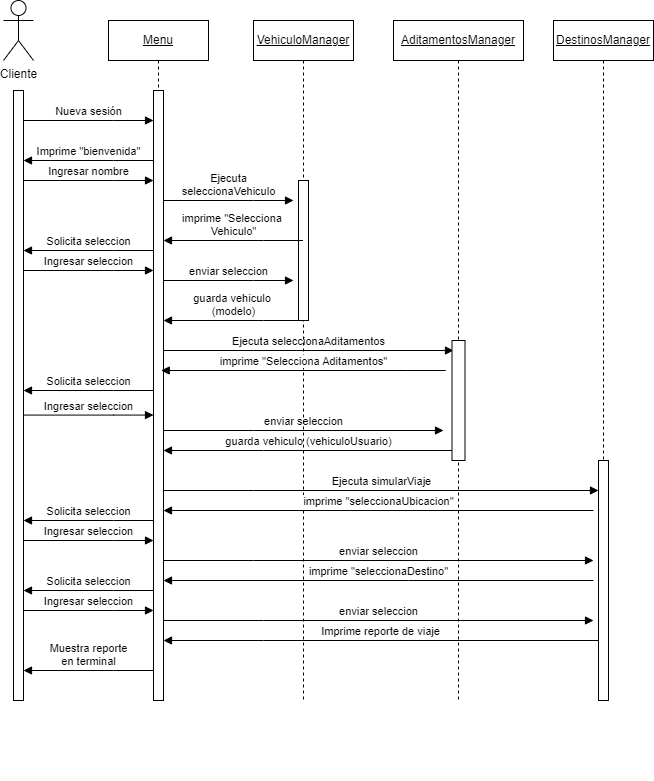

The diagram above was exported from draw.io. Its source (the exported page's mxGraphModel, read from the mxfile embedded in the PNG):
<mxGraphModel dx="1434" dy="746" grid="1" gridSize="10" guides="1" tooltips="1" connect="1" arrows="1" fold="1" page="1" pageScale="1" pageWidth="850" pageHeight="1100" math="0" shadow="0">
  <root>
    <mxCell id="0" />
    <mxCell id="1" parent="0" />
    <mxCell id="c1mDHpHYjoCVL941vJ1R-1" value="&lt;div&gt;Cliente&lt;/div&gt;" style="shape=umlActor;verticalLabelPosition=bottom;verticalAlign=top;html=1;" parent="1" vertex="1">
      <mxGeometry x="40" y="20" width="30" height="60" as="geometry" />
    </mxCell>
    <mxCell id="c1mDHpHYjoCVL941vJ1R-2" value="" style="html=1;points=[[0,0,0,0,5],[0,1,0,0,-5],[1,0,0,0,5],[1,1,0,0,-5]];perimeter=orthogonalPerimeter;outlineConnect=0;targetShapes=umlLifeline;portConstraint=eastwest;newEdgeStyle={&quot;curved&quot;:0,&quot;rounded&quot;:0};" parent="1" vertex="1">
      <mxGeometry x="50" y="110" width="10" height="610" as="geometry" />
    </mxCell>
    <mxCell id="VpPOD3AUNL2-uKsjuMEf-2" value="Nueva sesión" style="html=1;verticalAlign=bottom;endArrow=block;curved=0;rounded=0;" parent="1" source="c1mDHpHYjoCVL941vJ1R-2" target="VpPOD3AUNL2-uKsjuMEf-1" edge="1">
      <mxGeometry width="80" relative="1" as="geometry">
        <mxPoint x="380" y="320" as="sourcePoint" />
        <mxPoint x="460" y="320" as="targetPoint" />
        <Array as="points">
          <mxPoint x="150" y="140" />
        </Array>
      </mxGeometry>
    </mxCell>
    <mxCell id="VpPOD3AUNL2-uKsjuMEf-5" value="" style="group" parent="1" connectable="0" vertex="1">
      <mxGeometry x="145" y="40" width="100" height="760" as="geometry" />
    </mxCell>
    <mxCell id="VpPOD3AUNL2-uKsjuMEf-4" value="&lt;u&gt;Menu&lt;/u&gt;" style="shape=umlLifeline;perimeter=lifelinePerimeter;whiteSpace=wrap;html=1;container=1;dropTarget=0;collapsible=0;recursiveResize=0;outlineConnect=0;portConstraint=eastwest;newEdgeStyle={&quot;curved&quot;:0,&quot;rounded&quot;:0};" parent="VpPOD3AUNL2-uKsjuMEf-5" vertex="1">
      <mxGeometry width="100" height="680" as="geometry" />
    </mxCell>
    <mxCell id="VpPOD3AUNL2-uKsjuMEf-1" value="" style="html=1;points=[[0,0,0,0,5],[0,1,0,0,-5],[1,0,0,0,5],[1,1,0,0,-5]];perimeter=orthogonalPerimeter;outlineConnect=0;targetShapes=umlLifeline;portConstraint=eastwest;newEdgeStyle={&quot;curved&quot;:0,&quot;rounded&quot;:0};" parent="VpPOD3AUNL2-uKsjuMEf-5" vertex="1">
      <mxGeometry x="45" y="70" width="10" height="610" as="geometry" />
    </mxCell>
    <mxCell id="VpPOD3AUNL2-uKsjuMEf-21" value="&lt;div&gt;Ejecuta&lt;/div&gt;&lt;div&gt;seleccionaVehiculo&lt;/div&gt;" style="html=1;verticalAlign=bottom;endArrow=block;curved=0;rounded=0;" parent="VpPOD3AUNL2-uKsjuMEf-5" edge="1">
      <mxGeometry width="80" relative="1" as="geometry">
        <mxPoint x="55" y="180" as="sourcePoint" />
        <mxPoint x="185" y="180" as="targetPoint" />
        <Array as="points">
          <mxPoint x="145" y="180" />
        </Array>
      </mxGeometry>
    </mxCell>
    <mxCell id="ckfPDd2eHaiNSb66mFoD-8" value="enviar seleccion" style="html=1;verticalAlign=bottom;endArrow=block;curved=0;rounded=0;" parent="VpPOD3AUNL2-uKsjuMEf-5" edge="1">
      <mxGeometry width="80" relative="1" as="geometry">
        <mxPoint x="55" y="260" as="sourcePoint" />
        <mxPoint x="185" y="260" as="targetPoint" />
        <Array as="points">
          <mxPoint x="145" y="260" />
        </Array>
      </mxGeometry>
    </mxCell>
    <mxCell id="ckfPDd2eHaiNSb66mFoD-18" value="enviar seleccion" style="html=1;verticalAlign=bottom;endArrow=block;curved=0;rounded=0;" parent="VpPOD3AUNL2-uKsjuMEf-5" edge="1">
      <mxGeometry width="80" relative="1" as="geometry">
        <mxPoint x="55" y="410" as="sourcePoint" />
        <mxPoint x="335" y="410" as="targetPoint" />
        <Array as="points">
          <mxPoint x="145" y="410" />
        </Array>
      </mxGeometry>
    </mxCell>
    <mxCell id="ckfPDd2eHaiNSb66mFoD-28" value="&lt;div&gt;guarda vehiculo&amp;nbsp;&lt;/div&gt;&lt;div&gt;(modelo)&lt;br&gt;&lt;/div&gt;" style="html=1;verticalAlign=bottom;endArrow=block;curved=0;rounded=0;" parent="VpPOD3AUNL2-uKsjuMEf-5" edge="1">
      <mxGeometry width="80" relative="1" as="geometry">
        <mxPoint x="194.5" y="300" as="sourcePoint" />
        <mxPoint x="55" y="300" as="targetPoint" />
        <Array as="points">
          <mxPoint x="155" y="300" />
        </Array>
      </mxGeometry>
    </mxCell>
    <mxCell id="ckfPDd2eHaiNSb66mFoD-29" value="Ejecuta seleccionaAditamentos" style="html=1;verticalAlign=bottom;endArrow=block;curved=0;rounded=0;" parent="VpPOD3AUNL2-uKsjuMEf-5" edge="1">
      <mxGeometry width="80" relative="1" as="geometry">
        <mxPoint x="55" y="330" as="sourcePoint" />
        <mxPoint x="345" y="330" as="targetPoint" />
        <Array as="points">
          <mxPoint x="145" y="330" />
        </Array>
      </mxGeometry>
    </mxCell>
    <mxCell id="ckfPDd2eHaiNSb66mFoD-30" value="&lt;div&gt;guarda vehiculo (vehiculoUsuario)&lt;br&gt;&lt;/div&gt;" style="html=1;verticalAlign=bottom;endArrow=block;curved=0;rounded=0;" parent="VpPOD3AUNL2-uKsjuMEf-5" edge="1">
      <mxGeometry width="80" relative="1" as="geometry">
        <mxPoint x="345" y="430" as="sourcePoint" />
        <mxPoint x="55" y="430" as="targetPoint" />
        <Array as="points">
          <mxPoint x="155" y="430" />
        </Array>
      </mxGeometry>
    </mxCell>
    <mxCell id="ckfPDd2eHaiNSb66mFoD-31" value="&lt;div&gt;Ejecuta simularViaje&lt;br&gt;&lt;/div&gt;" style="html=1;verticalAlign=bottom;endArrow=block;curved=0;rounded=0;" parent="VpPOD3AUNL2-uKsjuMEf-5" target="ckfPDd2eHaiNSb66mFoD-21" edge="1">
      <mxGeometry width="80" relative="1" as="geometry">
        <mxPoint x="55" y="470" as="sourcePoint" />
        <mxPoint x="185" y="470" as="targetPoint" />
        <Array as="points">
          <mxPoint x="145" y="470" />
        </Array>
      </mxGeometry>
    </mxCell>
    <mxCell id="ckfPDd2eHaiNSb66mFoD-24" value="imprime &quot;seleccionaDestino&quot;" style="html=1;verticalAlign=bottom;endArrow=block;curved=0;rounded=0;" parent="VpPOD3AUNL2-uKsjuMEf-5" edge="1">
      <mxGeometry width="80" relative="1" as="geometry">
        <mxPoint x="485" y="560" as="sourcePoint" />
        <mxPoint x="55" y="560" as="targetPoint" />
        <Array as="points">
          <mxPoint x="300" y="560" />
        </Array>
      </mxGeometry>
    </mxCell>
    <mxCell id="ckfPDd2eHaiNSb66mFoD-32" value="Solicita seleccion" style="html=1;verticalAlign=bottom;endArrow=block;curved=0;rounded=0;" parent="VpPOD3AUNL2-uKsjuMEf-5" edge="1">
      <mxGeometry width="80" relative="1" as="geometry">
        <mxPoint x="45" y="570" as="sourcePoint" />
        <mxPoint x="-85" y="570" as="targetPoint" />
        <Array as="points">
          <mxPoint x="5" y="570" />
        </Array>
      </mxGeometry>
    </mxCell>
    <mxCell id="ckfPDd2eHaiNSb66mFoD-33" value="Ingresar seleccion" style="html=1;verticalAlign=bottom;endArrow=block;curved=0;rounded=0;" parent="VpPOD3AUNL2-uKsjuMEf-5" edge="1">
      <mxGeometry width="80" relative="1" as="geometry">
        <mxPoint x="-85" y="590" as="sourcePoint" />
        <mxPoint x="45" y="590" as="targetPoint" />
        <Array as="points">
          <mxPoint x="5" y="590" />
        </Array>
      </mxGeometry>
    </mxCell>
    <mxCell id="ckfPDd2eHaiNSb66mFoD-34" value="enviar seleccion" style="html=1;verticalAlign=bottom;endArrow=block;curved=0;rounded=0;" parent="VpPOD3AUNL2-uKsjuMEf-5" source="VpPOD3AUNL2-uKsjuMEf-1" edge="1">
      <mxGeometry width="80" relative="1" as="geometry">
        <mxPoint x="65" y="600" as="sourcePoint" />
        <mxPoint x="485" y="600" as="targetPoint" />
        <Array as="points">
          <mxPoint x="155" y="600" />
        </Array>
      </mxGeometry>
    </mxCell>
    <mxCell id="ckfPDd2eHaiNSb66mFoD-42" value="&lt;div&gt;Imprime reporte de viaje&lt;br&gt;&lt;/div&gt;" style="html=1;verticalAlign=bottom;endArrow=block;curved=0;rounded=0;" parent="VpPOD3AUNL2-uKsjuMEf-5" edge="1">
      <mxGeometry width="80" relative="1" as="geometry">
        <mxPoint x="490" y="620" as="sourcePoint" />
        <mxPoint x="55" y="620" as="targetPoint" />
        <Array as="points">
          <mxPoint x="155" y="620" />
        </Array>
      </mxGeometry>
    </mxCell>
    <mxCell id="VpPOD3AUNL2-uKsjuMEf-15" value="Imprime &quot;bienvenida&quot;" style="html=1;verticalAlign=bottom;endArrow=block;curved=0;rounded=0;" parent="1" edge="1">
      <mxGeometry width="80" relative="1" as="geometry">
        <mxPoint x="190" y="180" as="sourcePoint" />
        <mxPoint x="60" y="180" as="targetPoint" />
        <Array as="points">
          <mxPoint x="150" y="180" />
        </Array>
      </mxGeometry>
    </mxCell>
    <mxCell id="VpPOD3AUNL2-uKsjuMEf-17" value="Ingresar nombre" style="html=1;verticalAlign=bottom;endArrow=block;curved=0;rounded=0;" parent="1" edge="1">
      <mxGeometry width="80" relative="1" as="geometry">
        <mxPoint x="60" y="200" as="sourcePoint" />
        <mxPoint x="190" y="200" as="targetPoint" />
        <Array as="points">
          <mxPoint x="150" y="200" />
        </Array>
      </mxGeometry>
    </mxCell>
    <mxCell id="ckfPDd2eHaiNSb66mFoD-1" value="" style="group" parent="1" connectable="0" vertex="1">
      <mxGeometry x="290" y="40" width="100" height="760" as="geometry" />
    </mxCell>
    <mxCell id="ckfPDd2eHaiNSb66mFoD-2" value="&lt;u&gt;VehiculoManager&lt;/u&gt;" style="shape=umlLifeline;perimeter=lifelinePerimeter;whiteSpace=wrap;html=1;container=1;dropTarget=0;collapsible=0;recursiveResize=0;outlineConnect=0;portConstraint=eastwest;newEdgeStyle={&quot;curved&quot;:0,&quot;rounded&quot;:0};" parent="ckfPDd2eHaiNSb66mFoD-1" vertex="1">
      <mxGeometry width="100" height="680" as="geometry" />
    </mxCell>
    <mxCell id="ckfPDd2eHaiNSb66mFoD-3" value="" style="html=1;points=[[0,0,0,0,5],[0,1,0,0,-5],[1,0,0,0,5],[1,1,0,0,-5]];perimeter=orthogonalPerimeter;outlineConnect=0;targetShapes=umlLifeline;portConstraint=eastwest;newEdgeStyle={&quot;curved&quot;:0,&quot;rounded&quot;:0};" parent="ckfPDd2eHaiNSb66mFoD-1" vertex="1">
      <mxGeometry x="45" y="160" width="10" height="140" as="geometry" />
    </mxCell>
    <mxCell id="ckfPDd2eHaiNSb66mFoD-5" value="&lt;div&gt;imprime &quot;Selecciona&amp;nbsp;&lt;/div&gt;&lt;div&gt;Vehiculo&quot;&lt;/div&gt;" style="html=1;verticalAlign=bottom;endArrow=block;curved=0;rounded=0;" parent="1" edge="1">
      <mxGeometry width="80" relative="1" as="geometry">
        <mxPoint x="339.5" y="260" as="sourcePoint" />
        <mxPoint x="200" y="260" as="targetPoint" />
        <Array as="points">
          <mxPoint x="300" y="260" />
        </Array>
      </mxGeometry>
    </mxCell>
    <mxCell id="ckfPDd2eHaiNSb66mFoD-6" value="Solicita seleccion" style="html=1;verticalAlign=bottom;endArrow=block;curved=0;rounded=0;" parent="1" source="VpPOD3AUNL2-uKsjuMEf-1" target="c1mDHpHYjoCVL941vJ1R-2" edge="1">
      <mxGeometry width="80" relative="1" as="geometry">
        <mxPoint x="200" y="270" as="sourcePoint" />
        <mxPoint x="210" y="270" as="targetPoint" />
        <Array as="points">
          <mxPoint x="150" y="270" />
        </Array>
      </mxGeometry>
    </mxCell>
    <mxCell id="ckfPDd2eHaiNSb66mFoD-7" value="Ingresar seleccion" style="html=1;verticalAlign=bottom;endArrow=block;curved=0;rounded=0;" parent="1" edge="1">
      <mxGeometry width="80" relative="1" as="geometry">
        <mxPoint x="60" y="290" as="sourcePoint" />
        <mxPoint x="190" y="290" as="targetPoint" />
        <Array as="points">
          <mxPoint x="150" y="290" />
        </Array>
      </mxGeometry>
    </mxCell>
    <mxCell id="ckfPDd2eHaiNSb66mFoD-10" value="" style="group" parent="1" connectable="0" vertex="1">
      <mxGeometry x="430" y="40" width="130" height="760" as="geometry" />
    </mxCell>
    <mxCell id="ckfPDd2eHaiNSb66mFoD-11" value="&lt;u&gt;AditamentosManager&lt;/u&gt;" style="shape=umlLifeline;perimeter=lifelinePerimeter;whiteSpace=wrap;html=1;container=1;dropTarget=0;collapsible=0;recursiveResize=0;outlineConnect=0;portConstraint=eastwest;newEdgeStyle={&quot;curved&quot;:0,&quot;rounded&quot;:0};size=40;" parent="ckfPDd2eHaiNSb66mFoD-10" vertex="1">
      <mxGeometry width="130" height="680" as="geometry" />
    </mxCell>
    <mxCell id="ckfPDd2eHaiNSb66mFoD-12" value="" style="html=1;points=[[0,0,0,0,5],[0,1,0,0,-5],[1,0,0,0,5],[1,1,0,0,-5]];perimeter=orthogonalPerimeter;outlineConnect=0;targetShapes=umlLifeline;portConstraint=eastwest;newEdgeStyle={&quot;curved&quot;:0,&quot;rounded&quot;:0};" parent="ckfPDd2eHaiNSb66mFoD-10" vertex="1">
      <mxGeometry x="58.5" y="320" width="13" height="120" as="geometry" />
    </mxCell>
    <mxCell id="ckfPDd2eHaiNSb66mFoD-15" value="&lt;div&gt;imprime &quot;Selecciona Aditamentos&quot;&lt;/div&gt;" style="html=1;verticalAlign=bottom;endArrow=block;curved=0;rounded=0;" parent="1" edge="1">
      <mxGeometry width="80" relative="1" as="geometry">
        <mxPoint x="482.25" y="390" as="sourcePoint" />
        <mxPoint x="197.75" y="390" as="targetPoint" />
        <Array as="points">
          <mxPoint x="442.75" y="390" />
        </Array>
      </mxGeometry>
    </mxCell>
    <mxCell id="ckfPDd2eHaiNSb66mFoD-16" value="Solicita seleccion" style="html=1;verticalAlign=bottom;endArrow=block;curved=0;rounded=0;" parent="1" edge="1">
      <mxGeometry width="80" relative="1" as="geometry">
        <mxPoint x="190" y="410" as="sourcePoint" />
        <mxPoint x="60" y="410" as="targetPoint" />
        <Array as="points">
          <mxPoint x="150" y="410" />
        </Array>
      </mxGeometry>
    </mxCell>
    <mxCell id="ckfPDd2eHaiNSb66mFoD-17" value="Ingresar seleccion" style="html=1;verticalAlign=bottom;endArrow=block;curved=0;rounded=0;" parent="1" edge="1">
      <mxGeometry width="80" relative="1" as="geometry">
        <mxPoint x="60" y="434.58" as="sourcePoint" />
        <mxPoint x="190" y="434.58" as="targetPoint" />
        <Array as="points">
          <mxPoint x="150" y="434.58" />
        </Array>
      </mxGeometry>
    </mxCell>
    <mxCell id="ckfPDd2eHaiNSb66mFoD-19" value="" style="group" parent="1" connectable="0" vertex="1">
      <mxGeometry x="590" y="40" width="100" height="760" as="geometry" />
    </mxCell>
    <mxCell id="ckfPDd2eHaiNSb66mFoD-20" value="&lt;u&gt;DestinosManager&lt;/u&gt;" style="shape=umlLifeline;perimeter=lifelinePerimeter;whiteSpace=wrap;html=1;container=1;dropTarget=0;collapsible=0;recursiveResize=0;outlineConnect=0;portConstraint=eastwest;newEdgeStyle={&quot;curved&quot;:0,&quot;rounded&quot;:0};" parent="ckfPDd2eHaiNSb66mFoD-19" vertex="1">
      <mxGeometry width="100" height="680" as="geometry" />
    </mxCell>
    <mxCell id="ckfPDd2eHaiNSb66mFoD-21" value="" style="html=1;points=[[0,0,0,0,5],[0,1,0,0,-5],[1,0,0,0,5],[1,1,0,0,-5]];perimeter=orthogonalPerimeter;outlineConnect=0;targetShapes=umlLifeline;portConstraint=eastwest;newEdgeStyle={&quot;curved&quot;:0,&quot;rounded&quot;:0};" parent="ckfPDd2eHaiNSb66mFoD-19" vertex="1">
      <mxGeometry x="45" y="440" width="10" height="240" as="geometry" />
    </mxCell>
    <mxCell id="ckfPDd2eHaiNSb66mFoD-25" value="Solicita seleccion" style="html=1;verticalAlign=bottom;endArrow=block;curved=0;rounded=0;" parent="1" edge="1">
      <mxGeometry width="80" relative="1" as="geometry">
        <mxPoint x="190" y="540" as="sourcePoint" />
        <mxPoint x="60" y="540" as="targetPoint" />
        <Array as="points">
          <mxPoint x="150" y="540" />
        </Array>
      </mxGeometry>
    </mxCell>
    <mxCell id="ckfPDd2eHaiNSb66mFoD-26" value="Ingresar seleccion" style="html=1;verticalAlign=bottom;endArrow=block;curved=0;rounded=0;" parent="1" edge="1">
      <mxGeometry width="80" relative="1" as="geometry">
        <mxPoint x="60" y="560" as="sourcePoint" />
        <mxPoint x="190" y="560" as="targetPoint" />
        <Array as="points">
          <mxPoint x="150" y="560" />
        </Array>
      </mxGeometry>
    </mxCell>
    <mxCell id="ckfPDd2eHaiNSb66mFoD-27" value="enviar seleccion" style="html=1;verticalAlign=bottom;endArrow=block;curved=0;rounded=0;" parent="1" edge="1">
      <mxGeometry width="80" relative="1" as="geometry">
        <mxPoint x="200" y="580" as="sourcePoint" />
        <mxPoint x="630" y="580" as="targetPoint" />
        <Array as="points">
          <mxPoint x="290" y="580" />
        </Array>
      </mxGeometry>
    </mxCell>
    <mxCell id="WmoVct9JBuMOoTQhONQk-2" value="imprime &quot;seleccionaUbicacion&quot;" style="html=1;verticalAlign=bottom;endArrow=block;curved=0;rounded=0;" parent="1" edge="1">
      <mxGeometry width="80" relative="1" as="geometry">
        <mxPoint x="630" y="530" as="sourcePoint" />
        <mxPoint x="200" y="530" as="targetPoint" />
        <Array as="points" />
      </mxGeometry>
    </mxCell>
    <mxCell id="ckfPDd2eHaiNSb66mFoD-43" value="&lt;div&gt;Muestra reporte&lt;/div&gt;&lt;div&gt;en terminal&lt;br&gt;&lt;/div&gt;" style="html=1;verticalAlign=bottom;endArrow=block;curved=0;rounded=0;" parent="1" edge="1">
      <mxGeometry width="80" relative="1" as="geometry">
        <mxPoint x="190" y="690" as="sourcePoint" />
        <mxPoint x="60" y="690" as="targetPoint" />
        <Array as="points">
          <mxPoint x="150" y="690" />
        </Array>
      </mxGeometry>
    </mxCell>
  </root>
</mxGraphModel>